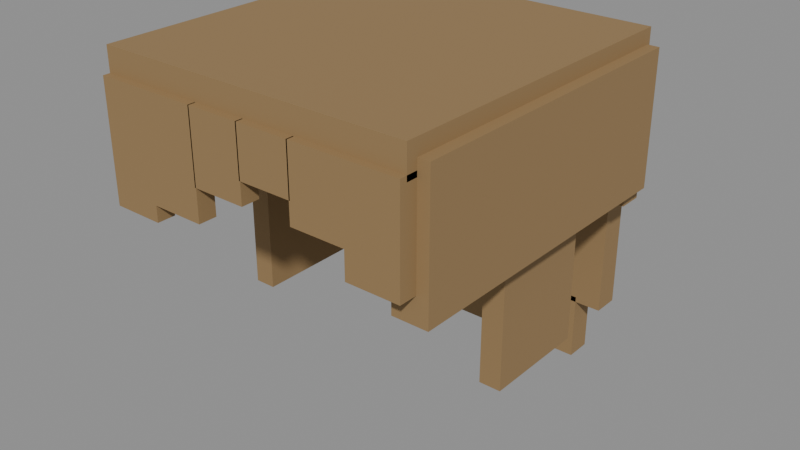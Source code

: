 # Source: hair_long.blend  (saved by Blender 5.3.31; exported with 4.5.12 LTS)
import bpy
from mathutils import Matrix  # noqa: F401  (used for matrix-valued properties, if any)

bpy.ops.wm.read_factory_settings(use_empty=True)
scene = bpy.context.scene
scene.name = 'Scene'

# ---- materials (node trees are filled in below, after node groups)
mat_char_mat_hair = bpy.data.materials.new('char_mat_hair')
mat_char_mat_hair.diffuse_color = (0.3, 0.19, 0.082, 1.0)

# ---- material node trees
mat_char_mat_hair.use_nodes = True; mat_char_mat_hair.node_tree.nodes.clear()
_N = mat_char_mat_hair.node_tree.nodes; _L = mat_char_mat_hair.node_tree.links
n0 = _N.new('ShaderNodeBsdfPrincipled'); n0.name = 'Principled BSDF'; n0.location = (-200, 100)
n0.inputs[0].default_value = (0.3, 0.19, 0.082, 1.0)
n0.inputs[2].default_value = 0.8
n0.inputs[10].default_value = 0.005
n1 = _N.new('ShaderNodeOutputMaterial'); n1.name = 'Material Output'; n1.location = (200, 100)
_L.new(n0.outputs[0], n1.inputs[0])
n1.is_active_output = True

# ---- meshes
me_char_hair_voxel_geometry_001 = bpy.data.meshes.new('char_hair_voxel_geometry.001')
me_char_hair_voxel_geometry_001.from_pydata([(-0.293, -0.315, 0.3905), (-0.293, -0.315, 0.3905), (-0.293, -0.315, 0.3905), (0.293, -0.315, 0.3905), (0.293, -0.315, 0.3905), (0.293, -0.315, 0.3905), (0.293, 0.291, 0.3905), (0.293, 0.291, 0.3905), (0.293, 0.291, 0.3905), (-0.293, 0.291, 0.3905), (-0.293, 0.291, 0.3905), (-0.293, 0.291, 0.3905), (-0.293, -0.315, 0.4455), (-0.293, -0.315, 0.4455), (-0.293, -0.315, 0.4455), (0.293, -0.315, 0.4455), (0.293, -0.315, 0.4455), (0.293, -0.315, 0.4455), (0.293, 0.291, 0.4455), (0.293, 0.291, 0.4455), (0.293, 0.291, 0.4455), (-0.293, 0.291, 0.4455), (-0.293, 0.291, 0.4455), (-0.293, 0.291, 0.4455), (-0.293, 0.2585, 0.141), (-0.293, 0.2585, 0.141), (-0.293, 0.2585, 0.141), (0.293, 0.2585, 0.141), (0.293, 0.2585, 0.141), (0.293, 0.2585, 0.141), (0.293, 0.3035, 0.141), (0.293, 0.3035, 0.141), (0.293, 0.3035, 0.141), (-0.293, 0.3035, 0.141), (-0.293, 0.3035, 0.141), (-0.293, 0.3035, 0.141), (-0.293, 0.2585, 0.391), (-0.293, 0.2585, 0.391), (-0.293, 0.2585, 0.391), (0.293, 0.2585, 0.391), (0.293, 0.2585, 0.391), (0.293, 0.2585, 0.391), (0.293, 0.3035, 0.391), (0.293, 0.3035, 0.391), (0.293, 0.3035, 0.391), (-0.293, 0.3035, 0.391), (-0.293, 0.3035, 0.391), (-0.293, 0.3035, 0.391), (-0.314, -0.295, 0.1725), (-0.314, -0.295, 0.1725), (-0.314, -0.295, 0.1725), (-0.25, -0.295, 0.1725), (-0.25, -0.295, 0.1725), (-0.25, -0.295, 0.1725), (-0.25, 0.285, 0.1725), (-0.25, 0.285, 0.1725), (-0.25, 0.285, 0.1725), (-0.314, 0.285, 0.1725), (-0.314, 0.285, 0.1725), (-0.314, 0.285, 0.1725), (-0.314, -0.295, 0.4175), (-0.314, -0.295, 0.4175), (-0.314, -0.295, 0.4175), (-0.25, -0.295, 0.4175), (-0.25, -0.295, 0.4175), (-0.25, -0.295, 0.4175), (-0.25, 0.285, 0.4175), (-0.25, 0.285, 0.4175), (-0.25, 0.285, 0.4175), (-0.314, 0.285, 0.4175), (-0.314, 0.285, 0.4175), (-0.314, 0.285, 0.4175), (0.25, -0.295, 0.1725), (0.25, -0.295, 0.1725), (0.25, -0.295, 0.1725), (0.314, -0.295, 0.1725), (0.314, -0.295, 0.1725), (0.314, -0.295, 0.1725), (0.314, 0.285, 0.1725), (0.314, 0.285, 0.1725), (0.314, 0.285, 0.1725), (0.25, 0.285, 0.1725), (0.25, 0.285, 0.1725), (0.25, 0.285, 0.1725), (0.25, -0.295, 0.4175), (0.25, -0.295, 0.4175), (0.25, -0.295, 0.4175), (0.314, -0.295, 0.4175), (0.314, -0.295, 0.4175), (0.314, -0.295, 0.4175), (0.314, 0.285, 0.4175), (0.314, 0.285, 0.4175), (0.314, 0.285, 0.4175), (0.25, 0.285, 0.4175), (0.25, 0.285, 0.4175), (0.25, 0.285, 0.4175), (-0.293, -0.328, 0.18), (-0.293, -0.328, 0.18), (-0.293, -0.328, 0.18), (-0.197, -0.328, 0.18), (-0.197, -0.328, 0.18), (-0.197, -0.328, 0.18), (-0.197, -0.294, 0.18), (-0.197, -0.294, 0.18), (-0.197, -0.294, 0.18), (-0.293, -0.294, 0.18), (-0.293, -0.294, 0.18), (-0.293, -0.294, 0.18), (-0.293, -0.328, 0.4), (-0.293, -0.328, 0.4), (-0.293, -0.328, 0.4), (-0.197, -0.328, 0.4), (-0.197, -0.328, 0.4), (-0.197, -0.328, 0.4), (-0.197, -0.294, 0.4), (-0.197, -0.294, 0.4), (-0.197, -0.294, 0.4), (-0.293, -0.294, 0.4), (-0.293, -0.294, 0.4), (-0.293, -0.294, 0.4), (-0.197, -0.328, 0.21), (-0.197, -0.328, 0.21), (-0.197, -0.328, 0.21), (-0.097, -0.328, 0.21), (-0.097, -0.328, 0.21), (-0.097, -0.328, 0.21), (-0.097, -0.294, 0.21), (-0.097, -0.294, 0.21), (-0.097, -0.294, 0.21), (-0.197, -0.294, 0.21), (-0.197, -0.294, 0.21), (-0.197, -0.294, 0.21), (-0.197, -0.328, 0.4), (-0.197, -0.328, 0.4), (-0.197, -0.328, 0.4), (-0.097, -0.328, 0.4), (-0.097, -0.328, 0.4), (-0.097, -0.328, 0.4), (-0.097, -0.294, 0.4), (-0.097, -0.294, 0.4), (-0.097, -0.294, 0.4), (-0.197, -0.294, 0.4), (-0.197, -0.294, 0.4), (-0.197, -0.294, 0.4), (-0.099, -0.328, 0.27), (-0.099, -0.328, 0.27), (-0.099, -0.328, 0.27), (0.001, -0.328, 0.27), (0.001, -0.328, 0.27), (0.001, -0.328, 0.27), (0.001, -0.294, 0.27), (0.001, -0.294, 0.27), (0.001, -0.294, 0.27), (-0.099, -0.294, 0.27), (-0.099, -0.294, 0.27), (-0.099, -0.294, 0.27), (-0.099, -0.328, 0.4), (-0.099, -0.328, 0.4), (-0.099, -0.328, 0.4), (0.001, -0.328, 0.4), (0.001, -0.328, 0.4), (0.001, -0.328, 0.4), (0.001, -0.294, 0.4), (0.001, -0.294, 0.4), (0.001, -0.294, 0.4), (-0.099, -0.294, 0.4), (-0.099, -0.294, 0.4), (-0.099, -0.294, 0.4), (-0.001, -0.328, 0.31), (-0.001, -0.328, 0.31), (-0.001, -0.328, 0.31), (0.099, -0.328, 0.31), (0.099, -0.328, 0.31), (0.099, -0.328, 0.31), (0.099, -0.294, 0.31), (0.099, -0.294, 0.31), (0.099, -0.294, 0.31), (-0.001, -0.294, 0.31), (-0.001, -0.294, 0.31), (-0.001, -0.294, 0.31), (-0.001, -0.328, 0.4), (-0.001, -0.328, 0.4), (-0.001, -0.328, 0.4), (0.099, -0.328, 0.4), (0.099, -0.328, 0.4), (0.099, -0.328, 0.4), (0.099, -0.294, 0.4), (0.099, -0.294, 0.4), (0.099, -0.294, 0.4), (-0.001, -0.294, 0.4), (-0.001, -0.294, 0.4), (-0.001, -0.294, 0.4), (0.097, -0.328, 0.27), (0.097, -0.328, 0.27), (0.097, -0.328, 0.27), (0.197, -0.328, 0.27), (0.197, -0.328, 0.27), (0.197, -0.328, 0.27), (0.197, -0.294, 0.27), (0.197, -0.294, 0.27), (0.197, -0.294, 0.27), (0.097, -0.294, 0.27), (0.097, -0.294, 0.27), (0.097, -0.294, 0.27), (0.097, -0.328, 0.4), (0.097, -0.328, 0.4), (0.097, -0.328, 0.4), (0.197, -0.328, 0.4), (0.197, -0.328, 0.4), (0.197, -0.328, 0.4), (0.197, -0.294, 0.4), (0.197, -0.294, 0.4), (0.197, -0.294, 0.4), (0.097, -0.294, 0.4), (0.097, -0.294, 0.4), (0.097, -0.294, 0.4), (0.197, -0.328, 0.22), (0.197, -0.328, 0.22), (0.197, -0.328, 0.22), (0.293, -0.328, 0.22), (0.293, -0.328, 0.22), (0.293, -0.328, 0.22), (0.293, -0.294, 0.22), (0.293, -0.294, 0.22), (0.293, -0.294, 0.22), (0.197, -0.294, 0.22), (0.197, -0.294, 0.22), (0.197, -0.294, 0.22), (0.197, -0.328, 0.4), (0.197, -0.328, 0.4), (0.197, -0.328, 0.4), (0.293, -0.328, 0.4), (0.293, -0.328, 0.4), (0.293, -0.328, 0.4), (0.293, -0.294, 0.4), (0.293, -0.294, 0.4), (0.293, -0.294, 0.4), (0.197, -0.294, 0.4), (0.197, -0.294, 0.4), (0.197, -0.294, 0.4), (-0.23, 0.28, 0.12), (0.23, 0.28, 0.12), (0.23, 0.35, 0.12), (-0.23, 0.35, 0.12), (-0.23, 0.28, 0.24), (0.23, 0.28, 0.24), (0.23, 0.35, 0.24), (-0.23, 0.35, 0.24), (-0.23, 0.325, -0.12), (0.23, 0.325, -0.12), (0.23, 0.375, -0.12), (-0.23, 0.375, -0.12), (-0.23, 0.325, 0.18), (0.23, 0.325, 0.18), (0.23, 0.375, 0.18), (-0.23, 0.375, 0.18), (-0.18, 0.325, -0.24), (0.18, 0.325, -0.24), (0.18, 0.375, -0.24), (-0.18, 0.375, -0.24), (-0.18, 0.325, -0.11), (0.18, 0.325, -0.11), (0.18, 0.375, -0.11), (-0.18, 0.375, -0.11), (-0.275, -0.06, -0.07), (-0.235, -0.06, -0.07), (-0.235, 0.14, -0.07), (-0.275, 0.14, -0.07), (-0.275, -0.06, 0.2), (-0.235, -0.06, 0.2), (-0.235, 0.14, 0.2), (-0.275, 0.14, 0.2), (0.235, -0.06, -0.07), (0.275, -0.06, -0.07), (0.275, 0.14, -0.07), (0.235, 0.14, -0.07), (0.235, -0.06, 0.2), (0.275, -0.06, 0.2), (0.275, 0.14, 0.2), (0.235, 0.14, 0.2)], [], [(1, 10, 7), (1, 7, 4), (13, 16, 19), (13, 19, 22), (0, 3, 15), (0, 15, 12), (5, 8, 20), (5, 20, 17), (6, 9, 21), (6, 21, 18), (11, 2, 14), (11, 14, 23), (25, 34, 31), (25, 31, 28), (37, 40, 43), (37, 43, 46), (24, 27, 39), (24, 39, 36), (29, 32, 44), (29, 44, 41), (30, 33, 45), (30, 45, 42), (35, 26, 38), (35, 38, 47), (49, 58, 55), (49, 55, 52), (61, 64, 67), (61, 67, 70), (48, 51, 63), (48, 63, 60), (53, 56, 68), (53, 68, 65), (54, 57, 69), (54, 69, 66), (59, 50, 62), (59, 62, 71), (73, 82, 79), (73, 79, 76), (85, 88, 91), (85, 91, 94), (72, 75, 87), (72, 87, 84), (77, 80, 92), (77, 92, 89), (78, 81, 93), (78, 93, 90), (83, 74, 86), (83, 86, 95), (97, 106, 103), (97, 103, 100), (109, 112, 115), (109, 115, 118), (96, 99, 111), (96, 111, 108), (101, 104, 116), (101, 116, 113), (102, 105, 117), (102, 117, 114), (107, 98, 110), (107, 110, 119), (121, 130, 127), (121, 127, 124), (133, 136, 139), (133, 139, 142), (120, 123, 135), (120, 135, 132), (125, 128, 140), (125, 140, 137), (126, 129, 141), (126, 141, 138), (131, 122, 134), (131, 134, 143), (145, 154, 151), (145, 151, 148), (157, 160, 163), (157, 163, 166), (144, 147, 159), (144, 159, 156), (149, 152, 164), (149, 164, 161), (150, 153, 165), (150, 165, 162), (155, 146, 158), (155, 158, 167), (169, 178, 175), (169, 175, 172), (181, 184, 187), (181, 187, 190), (168, 171, 183), (168, 183, 180), (173, 176, 188), (173, 188, 185), (174, 177, 189), (174, 189, 186), (179, 170, 182), (179, 182, 191), (193, 202, 199), (193, 199, 196), (205, 208, 211), (205, 211, 214), (192, 195, 207), (192, 207, 204), (197, 200, 212), (197, 212, 209), (198, 201, 213), (198, 213, 210), (203, 194, 206), (203, 206, 215), (217, 226, 223), (217, 223, 220), (229, 232, 235), (229, 235, 238), (216, 219, 231), (216, 231, 228), (221, 224, 236), (221, 236, 233), (222, 225, 237), (222, 237, 234), (227, 218, 230), (227, 230, 239), (240, 243, 242, 241), (244, 245, 246, 247), (240, 241, 245, 244), (241, 242, 246, 245), (242, 243, 247, 246), (243, 240, 244, 247), (248, 251, 250, 249), (252, 253, 254, 255), (248, 249, 253, 252), (249, 250, 254, 253), (250, 251, 255, 254), (251, 248, 252, 255), (256, 259, 258, 257), (260, 261, 262, 263), (256, 257, 261, 260), (257, 258, 262, 261), (258, 259, 263, 262), (259, 256, 260, 263), (264, 267, 266, 265), (268, 269, 270, 271), (264, 265, 269, 268), (265, 266, 270, 269), (266, 267, 271, 270), (267, 264, 268, 271), (272, 275, 274, 273), (276, 277, 278, 279), (272, 273, 277, 276), (273, 274, 278, 277), (274, 275, 279, 278), (275, 272, 276, 279)])
me_char_hair_voxel_geometry_001.materials.append(mat_char_mat_hair)
me_char_hair_voxel_geometry_001.update()

# ---- objects
ob_hair_component_root = bpy.data.objects.new('hair_component_root', None)
ob_char_hair_visual = bpy.data.objects.new('char_hair_visual', me_char_hair_voxel_geometry_001)

# ---- transforms, parenting, visibility, modifiers, constraints
ob_hair_component_root.location = (0.0, 0.0, 0.0)
ob_char_hair_visual.parent = ob_hair_component_root
ob_char_hair_visual.location = (0.0, 0.0, 0.0)

# ---- collection membership
scene.collection.objects.link(ob_hair_component_root)
scene.collection.objects.link(ob_char_hair_visual)

# ---- scene / render settings (as saved in the file)
scene.frame_start = 1; scene.frame_end = 250; scene.frame_set(1)
scene.render.engine = 'BLENDER_EEVEE_NEXT'
scene.render.bake_bias = 0.0
scene.render.bake_samples = 0
scene.render.compositor_device = 'GPU'
scene.eevee.use_volume_custom_range = False
scene.eevee.fast_gi_thickness_near = 0.1
scene.eevee.fast_gi_thickness_far = 0.0
scene.eevee.ray_tracing_options.screen_trace_thickness = 0.1
bpy.context.view_layer.update()

# ---- added for rendering (the .blend has no active camera and no usable light): camera, sun + grey world if the file has none
cam_auto = bpy.data.cameras.new('AutoCamera')
cam_auto.lens = 50.0
cam_auto.sensor_width = 36.0
cam_auto.clip_end = 1000.0
ob_auto_camera = bpy.data.objects.new('AutoCamera', cam_auto)
scene.collection.objects.link(ob_auto_camera)
ob_auto_camera.location = (1.07839, -1.27057, 0.965465)
ob_auto_camera.rotation_euler = (1.09748, -7.21219e-08, 0.694738)
scene.camera = ob_auto_camera
light_auto_sun = bpy.data.lights.new('AutoSun', 'SUN')
light_auto_sun.energy = 3.0
light_auto_sun.angle = 0.0523599
ob_auto_sun = bpy.data.objects.new('AutoSun', light_auto_sun)
scene.collection.objects.link(ob_auto_sun)
ob_auto_sun.rotation_euler = (0.872665, 0.174533, 0.523599)
if scene.world is None:
    world_auto = bpy.data.worlds.new('AutoWorld')
    world_auto.color = (0.3, 0.3, 0.3)
    scene.world = world_auto
bpy.context.view_layer.update()
